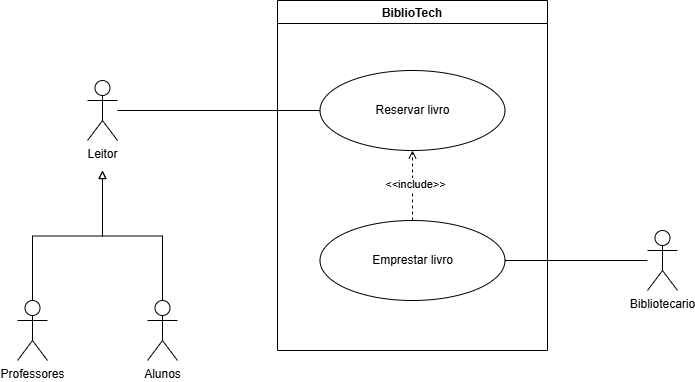

The diagram above was exported from draw.io. Its source (the exported page's mxGraphModel, read from the mxfile embedded in the PNG):
<mxGraphModel dx="679" dy="742" grid="1" gridSize="10" guides="1" tooltips="1" connect="1" arrows="1" fold="1" page="1" pageScale="1" pageWidth="827" pageHeight="1169" math="0" shadow="0">
  <root>
    <mxCell id="0" />
    <mxCell id="1" parent="0" />
    <mxCell id="ZN1wTV9iVIWbm9QZoVsy-1" parent="1" style="swimlane;" value="BiblioTech" vertex="1">
      <mxGeometry height="350" width="270" x="290" y="80" as="geometry" />
    </mxCell>
    <mxCell id="ZN1wTV9iVIWbm9QZoVsy-10" parent="ZN1wTV9iVIWbm9QZoVsy-1" style="ellipse;whiteSpace=wrap;html=1;shapeInside=1;" value="&lt;div&gt;&lt;br&gt;&lt;/div&gt;&lt;div&gt;&lt;br&gt;&lt;/div&gt;&lt;div&gt;Reservar livro&lt;/div&gt;" vertex="1">
      <mxGeometry height="80" width="185" x="42.5" y="70" as="geometry" />
    </mxCell>
    <mxCell id="ZN1wTV9iVIWbm9QZoVsy-21" edge="1" parent="ZN1wTV9iVIWbm9QZoVsy-1" source="ZN1wTV9iVIWbm9QZoVsy-13" style="edgeStyle=orthogonalEdgeStyle;rounded=0;orthogonalLoop=1;jettySize=auto;html=1;entryX=0.5;entryY=1;entryDx=0;entryDy=0;endArrow=open;endFill=0;dashed=1;" target="ZN1wTV9iVIWbm9QZoVsy-10">
      <mxGeometry relative="1" as="geometry" />
    </mxCell>
    <mxCell id="ZN1wTV9iVIWbm9QZoVsy-22" connectable="0" parent="ZN1wTV9iVIWbm9QZoVsy-21" style="edgeLabel;html=1;align=center;verticalAlign=middle;resizable=0;points=[];" value="&amp;lt;&amp;lt;include&amp;gt;&amp;gt;" vertex="1">
      <mxGeometry relative="1" x="0.0571" y="-2" as="geometry">
        <mxPoint as="offset" />
      </mxGeometry>
    </mxCell>
    <mxCell id="ZN1wTV9iVIWbm9QZoVsy-13" parent="ZN1wTV9iVIWbm9QZoVsy-1" style="ellipse;whiteSpace=wrap;html=1;shapeInside=1;" value="&lt;div&gt;&lt;br&gt;&lt;/div&gt;&lt;div&gt;&lt;br&gt;&lt;/div&gt;&lt;div&gt;Emprestar livro&lt;/div&gt;" vertex="1">
      <mxGeometry height="80" width="185" x="42.5" y="220" as="geometry" />
    </mxCell>
    <mxCell id="ZN1wTV9iVIWbm9QZoVsy-19" edge="1" parent="1" source="ZN1wTV9iVIWbm9QZoVsy-2" style="edgeStyle=orthogonalEdgeStyle;rounded=0;orthogonalLoop=1;jettySize=auto;html=1;endArrow=none;endFill=0;" target="ZN1wTV9iVIWbm9QZoVsy-10">
      <mxGeometry relative="1" as="geometry" />
    </mxCell>
    <mxCell id="ZN1wTV9iVIWbm9QZoVsy-2" parent="1" style="shape=umlActor;verticalLabelPosition=bottom;verticalAlign=top;html=1;outlineConnect=0;" value="Leitor" vertex="1">
      <mxGeometry height="60" width="30" x="100" y="160" as="geometry" />
    </mxCell>
    <mxCell id="ZN1wTV9iVIWbm9QZoVsy-17" edge="1" parent="1" source="ZN1wTV9iVIWbm9QZoVsy-3" style="edgeStyle=orthogonalEdgeStyle;rounded=0;orthogonalLoop=1;jettySize=auto;html=1;entryX=1;entryY=0.5;entryDx=0;entryDy=0;endArrow=none;endFill=0;" target="ZN1wTV9iVIWbm9QZoVsy-13">
      <mxGeometry relative="1" as="geometry" />
    </mxCell>
    <mxCell id="ZN1wTV9iVIWbm9QZoVsy-3" parent="1" style="shape=umlActor;verticalLabelPosition=bottom;verticalAlign=top;html=1;outlineConnect=0;" value="Bibliotecario" vertex="1">
      <mxGeometry height="60" width="30" x="660" y="310" as="geometry" />
    </mxCell>
    <mxCell id="ZN1wTV9iVIWbm9QZoVsy-6" edge="1" parent="1" source="ZN1wTV9iVIWbm9QZoVsy-4" style="edgeStyle=orthogonalEdgeStyle;rounded=0;orthogonalLoop=1;jettySize=auto;html=1;exitX=0.5;exitY=0;exitDx=0;exitDy=0;exitPerimeter=0;endArrow=block;endFill=0;">
      <mxGeometry relative="1" as="geometry">
        <mxPoint x="115" y="250" as="targetPoint" />
      </mxGeometry>
    </mxCell>
    <mxCell id="ZN1wTV9iVIWbm9QZoVsy-4" parent="1" style="shape=umlActor;verticalLabelPosition=bottom;verticalAlign=top;html=1;outlineConnect=0;" value="Professores" vertex="1">
      <mxGeometry height="60" width="30" x="30" y="380" as="geometry" />
    </mxCell>
    <mxCell id="ZN1wTV9iVIWbm9QZoVsy-8" edge="1" parent="1" source="ZN1wTV9iVIWbm9QZoVsy-5" style="edgeStyle=orthogonalEdgeStyle;rounded=0;orthogonalLoop=1;jettySize=auto;html=1;exitX=0.5;exitY=0;exitDx=0;exitDy=0;exitPerimeter=0;endArrow=block;endFill=0;">
      <mxGeometry relative="1" as="geometry">
        <Array as="points">
          <mxPoint x="175" y="315.5" />
          <mxPoint x="115" y="315.5" />
        </Array>
        <mxPoint x="115" y="250" as="targetPoint" />
      </mxGeometry>
    </mxCell>
    <mxCell id="ZN1wTV9iVIWbm9QZoVsy-5" parent="1" style="shape=umlActor;verticalLabelPosition=bottom;verticalAlign=top;html=1;outlineConnect=0;" value="Alunos" vertex="1">
      <mxGeometry height="60" width="30" x="160" y="380" as="geometry" />
    </mxCell>
  </root>
</mxGraphModel>